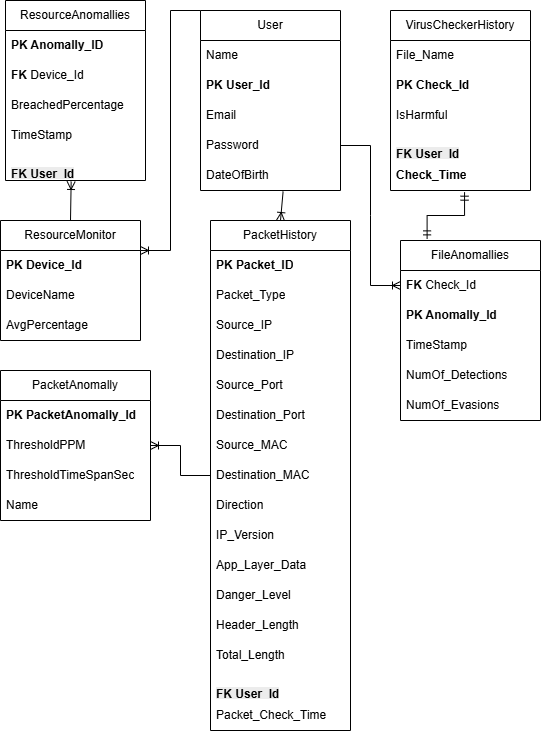

The diagram above was exported from draw.io. Its source (the exported page's mxGraphModel, read from the mxfile embedded in the PNG):
<mxGraphModel dx="1042" dy="626" grid="1" gridSize="10" guides="1" tooltips="1" connect="1" arrows="1" fold="1" page="1" pageScale="1" pageWidth="850" pageHeight="1100" math="0" shadow="0" extFonts="Permanent Marker^https://fonts.googleapis.com/css?family=Permanent+Marker">
  <root>
    <mxCell id="0" />
    <mxCell id="1" parent="0" />
    <mxCell id="X9YyR2qUDMPewK8zHflr-1" value="ResourceMonitor" style="swimlane;fontStyle=0;childLayout=stackLayout;horizontal=1;startSize=30;horizontalStack=0;resizeParent=1;resizeParentMax=0;resizeLast=0;collapsible=1;marginBottom=0;whiteSpace=wrap;html=1;" parent="1" vertex="1">
      <mxGeometry x="190" y="240" width="140" height="120" as="geometry" />
    </mxCell>
    <mxCell id="X9YyR2qUDMPewK8zHflr-2" value="&lt;b&gt;PK Device_Id&lt;/b&gt;" style="text;strokeColor=none;fillColor=none;align=left;verticalAlign=middle;spacingLeft=4;spacingRight=4;overflow=hidden;points=[[0,0.5],[1,0.5]];portConstraint=eastwest;rotatable=0;whiteSpace=wrap;html=1;" parent="X9YyR2qUDMPewK8zHflr-1" vertex="1">
      <mxGeometry y="30" width="140" height="30" as="geometry" />
    </mxCell>
    <mxCell id="X9YyR2qUDMPewK8zHflr-3" value="DeviceName" style="text;strokeColor=none;fillColor=none;align=left;verticalAlign=middle;spacingLeft=4;spacingRight=4;overflow=hidden;points=[[0,0.5],[1,0.5]];portConstraint=eastwest;rotatable=0;whiteSpace=wrap;html=1;" parent="X9YyR2qUDMPewK8zHflr-1" vertex="1">
      <mxGeometry y="60" width="140" height="30" as="geometry" />
    </mxCell>
    <mxCell id="X9YyR2qUDMPewK8zHflr-4" value="AvgPercentage" style="text;strokeColor=none;fillColor=none;align=left;verticalAlign=middle;spacingLeft=4;spacingRight=4;overflow=hidden;points=[[0,0.5],[1,0.5]];portConstraint=eastwest;rotatable=0;whiteSpace=wrap;html=1;" parent="X9YyR2qUDMPewK8zHflr-1" vertex="1">
      <mxGeometry y="90" width="140" height="30" as="geometry" />
    </mxCell>
    <mxCell id="X9YyR2qUDMPewK8zHflr-5" value="User" style="swimlane;fontStyle=0;childLayout=stackLayout;horizontal=1;startSize=30;horizontalStack=0;resizeParent=1;resizeParentMax=0;resizeLast=0;collapsible=1;marginBottom=0;whiteSpace=wrap;html=1;" parent="1" vertex="1">
      <mxGeometry x="390" y="30" width="140" height="180" as="geometry">
        <mxRectangle x="355" y="30" width="70" height="30" as="alternateBounds" />
      </mxGeometry>
    </mxCell>
    <mxCell id="X9YyR2qUDMPewK8zHflr-6" value="Name" style="text;strokeColor=none;fillColor=none;align=left;verticalAlign=middle;spacingLeft=4;spacingRight=4;overflow=hidden;points=[[0,0.5],[1,0.5]];portConstraint=eastwest;rotatable=0;whiteSpace=wrap;html=1;" parent="X9YyR2qUDMPewK8zHflr-5" vertex="1">
      <mxGeometry y="30" width="140" height="30" as="geometry" />
    </mxCell>
    <mxCell id="X9YyR2qUDMPewK8zHflr-26" value="&lt;b&gt;PK User_Id&lt;/b&gt;" style="text;strokeColor=none;fillColor=none;align=left;verticalAlign=middle;spacingLeft=4;spacingRight=4;overflow=hidden;points=[[0,0.5],[1,0.5]];portConstraint=eastwest;rotatable=0;whiteSpace=wrap;html=1;" parent="X9YyR2qUDMPewK8zHflr-5" vertex="1">
      <mxGeometry y="60" width="140" height="30" as="geometry" />
    </mxCell>
    <mxCell id="X9YyR2qUDMPewK8zHflr-7" value="Email" style="text;strokeColor=none;fillColor=none;align=left;verticalAlign=middle;spacingLeft=4;spacingRight=4;overflow=hidden;points=[[0,0.5],[1,0.5]];portConstraint=eastwest;rotatable=0;whiteSpace=wrap;html=1;" parent="X9YyR2qUDMPewK8zHflr-5" vertex="1">
      <mxGeometry y="90" width="140" height="30" as="geometry" />
    </mxCell>
    <mxCell id="X9YyR2qUDMPewK8zHflr-8" value="Password" style="text;strokeColor=none;fillColor=none;align=left;verticalAlign=middle;spacingLeft=4;spacingRight=4;overflow=hidden;points=[[0,0.5],[1,0.5]];portConstraint=eastwest;rotatable=0;whiteSpace=wrap;html=1;" parent="X9YyR2qUDMPewK8zHflr-5" vertex="1">
      <mxGeometry y="120" width="140" height="30" as="geometry" />
    </mxCell>
    <mxCell id="X9YyR2qUDMPewK8zHflr-25" value="DateOfBirth" style="text;strokeColor=none;fillColor=none;align=left;verticalAlign=middle;spacingLeft=4;spacingRight=4;overflow=hidden;points=[[0,0.5],[1,0.5]];portConstraint=eastwest;rotatable=0;whiteSpace=wrap;html=1;" parent="X9YyR2qUDMPewK8zHflr-5" vertex="1">
      <mxGeometry y="150" width="140" height="30" as="geometry" />
    </mxCell>
    <mxCell id="X9YyR2qUDMPewK8zHflr-9" value="VirusCheckerHistory" style="swimlane;fontStyle=0;childLayout=stackLayout;horizontal=1;startSize=30;horizontalStack=0;resizeParent=1;resizeParentMax=0;resizeLast=0;collapsible=1;marginBottom=0;whiteSpace=wrap;html=1;" parent="1" vertex="1">
      <mxGeometry x="580" y="30" width="140" height="180" as="geometry" />
    </mxCell>
    <mxCell id="X9YyR2qUDMPewK8zHflr-10" value="File_Name" style="text;strokeColor=none;fillColor=none;align=left;verticalAlign=middle;spacingLeft=4;spacingRight=4;overflow=hidden;points=[[0,0.5],[1,0.5]];portConstraint=eastwest;rotatable=0;whiteSpace=wrap;html=1;" parent="X9YyR2qUDMPewK8zHflr-9" vertex="1">
      <mxGeometry y="30" width="140" height="30" as="geometry" />
    </mxCell>
    <mxCell id="X9YyR2qUDMPewK8zHflr-11" value="&lt;b&gt;PK Check_Id&lt;/b&gt;" style="text;strokeColor=none;fillColor=none;align=left;verticalAlign=middle;spacingLeft=4;spacingRight=4;overflow=hidden;points=[[0,0.5],[1,0.5]];portConstraint=eastwest;rotatable=0;whiteSpace=wrap;html=1;" parent="X9YyR2qUDMPewK8zHflr-9" vertex="1">
      <mxGeometry y="60" width="140" height="30" as="geometry" />
    </mxCell>
    <mxCell id="X9YyR2qUDMPewK8zHflr-12" value="IsHarmful" style="text;strokeColor=none;fillColor=none;align=left;verticalAlign=middle;spacingLeft=4;spacingRight=4;overflow=hidden;points=[[0,0.5],[1,0.5]];portConstraint=eastwest;rotatable=0;whiteSpace=wrap;html=1;" parent="X9YyR2qUDMPewK8zHflr-9" vertex="1">
      <mxGeometry y="90" width="140" height="30" as="geometry" />
    </mxCell>
    <mxCell id="IbdPdppTVA99QGupkSqI-10" value="&lt;br&gt;&lt;b style=&quot;forced-color-adjust: none; color: rgb(0, 0, 0); font-family: Helvetica; font-size: 12px; font-style: normal; font-variant-ligatures: normal; font-variant-caps: normal; letter-spacing: normal; orphans: 2; text-align: left; text-indent: 0px; text-transform: none; widows: 2; word-spacing: 0px; -webkit-text-stroke-width: 0px; white-space: normal; background-color: rgb(236, 236, 236); text-decoration-thickness: initial; text-decoration-style: initial; text-decoration-color: initial;&quot;&gt;FK User_Id&lt;/b&gt;" style="text;strokeColor=none;fillColor=none;align=left;verticalAlign=middle;spacingLeft=4;spacingRight=4;overflow=hidden;points=[[0,0.5],[1,0.5]];portConstraint=eastwest;rotatable=0;whiteSpace=wrap;html=1;" parent="X9YyR2qUDMPewK8zHflr-9" vertex="1">
      <mxGeometry y="120" width="140" height="30" as="geometry" />
    </mxCell>
    <mxCell id="IbdPdppTVA99QGupkSqI-12" value="&lt;b&gt;Check_Time&lt;/b&gt;" style="text;strokeColor=none;fillColor=none;align=left;verticalAlign=middle;spacingLeft=4;spacingRight=4;overflow=hidden;points=[[0,0.5],[1,0.5]];portConstraint=eastwest;rotatable=0;whiteSpace=wrap;html=1;" parent="X9YyR2qUDMPewK8zHflr-9" vertex="1">
      <mxGeometry y="150" width="140" height="30" as="geometry" />
    </mxCell>
    <mxCell id="X9YyR2qUDMPewK8zHflr-13" value="PacketHistory" style="swimlane;fontStyle=0;childLayout=stackLayout;horizontal=1;startSize=30;horizontalStack=0;resizeParent=1;resizeParentMax=0;resizeLast=0;collapsible=1;marginBottom=0;whiteSpace=wrap;html=1;" parent="1" vertex="1">
      <mxGeometry x="400" y="240" width="140" height="510" as="geometry" />
    </mxCell>
    <mxCell id="X9YyR2qUDMPewK8zHflr-14" value="&lt;b&gt;PK Packet_ID&lt;/b&gt;" style="text;strokeColor=none;fillColor=none;align=left;verticalAlign=middle;spacingLeft=4;spacingRight=4;overflow=hidden;points=[[0,0.5],[1,0.5]];portConstraint=eastwest;rotatable=0;whiteSpace=wrap;html=1;" parent="X9YyR2qUDMPewK8zHflr-13" vertex="1">
      <mxGeometry y="30" width="140" height="30" as="geometry" />
    </mxCell>
    <mxCell id="X9YyR2qUDMPewK8zHflr-15" value="Packet_Type" style="text;strokeColor=none;fillColor=none;align=left;verticalAlign=middle;spacingLeft=4;spacingRight=4;overflow=hidden;points=[[0,0.5],[1,0.5]];portConstraint=eastwest;rotatable=0;whiteSpace=wrap;html=1;" parent="X9YyR2qUDMPewK8zHflr-13" vertex="1">
      <mxGeometry y="60" width="140" height="30" as="geometry" />
    </mxCell>
    <mxCell id="X9YyR2qUDMPewK8zHflr-16" value="Source_IP" style="text;strokeColor=none;fillColor=none;align=left;verticalAlign=middle;spacingLeft=4;spacingRight=4;overflow=hidden;points=[[0,0.5],[1,0.5]];portConstraint=eastwest;rotatable=0;whiteSpace=wrap;html=1;" parent="X9YyR2qUDMPewK8zHflr-13" vertex="1">
      <mxGeometry y="90" width="140" height="30" as="geometry" />
    </mxCell>
    <mxCell id="X9YyR2qUDMPewK8zHflr-34" value="Destination_IP" style="text;strokeColor=none;fillColor=none;align=left;verticalAlign=middle;spacingLeft=4;spacingRight=4;overflow=hidden;points=[[0,0.5],[1,0.5]];portConstraint=eastwest;rotatable=0;whiteSpace=wrap;html=1;" parent="X9YyR2qUDMPewK8zHflr-13" vertex="1">
      <mxGeometry y="120" width="140" height="30" as="geometry" />
    </mxCell>
    <mxCell id="X9YyR2qUDMPewK8zHflr-35" value="Source_Port" style="text;strokeColor=none;fillColor=none;align=left;verticalAlign=middle;spacingLeft=4;spacingRight=4;overflow=hidden;points=[[0,0.5],[1,0.5]];portConstraint=eastwest;rotatable=0;whiteSpace=wrap;html=1;" parent="X9YyR2qUDMPewK8zHflr-13" vertex="1">
      <mxGeometry y="150" width="140" height="30" as="geometry" />
    </mxCell>
    <mxCell id="X9YyR2qUDMPewK8zHflr-36" value="Destination_Port" style="text;strokeColor=none;fillColor=none;align=left;verticalAlign=middle;spacingLeft=4;spacingRight=4;overflow=hidden;points=[[0,0.5],[1,0.5]];portConstraint=eastwest;rotatable=0;whiteSpace=wrap;html=1;" parent="X9YyR2qUDMPewK8zHflr-13" vertex="1">
      <mxGeometry y="180" width="140" height="30" as="geometry" />
    </mxCell>
    <mxCell id="X9YyR2qUDMPewK8zHflr-37" value="Source_MAC" style="text;strokeColor=none;fillColor=none;align=left;verticalAlign=middle;spacingLeft=4;spacingRight=4;overflow=hidden;points=[[0,0.5],[1,0.5]];portConstraint=eastwest;rotatable=0;whiteSpace=wrap;html=1;" parent="X9YyR2qUDMPewK8zHflr-13" vertex="1">
      <mxGeometry y="210" width="140" height="30" as="geometry" />
    </mxCell>
    <mxCell id="X9YyR2qUDMPewK8zHflr-38" value="&lt;span style=&quot;color: rgba(0, 0, 0, 0); font-family: monospace; font-size: 0px; text-wrap-mode: nowrap;&quot;&gt;%3CmxGraphModel%3E%3Croot%3E%3CmxCell%20id%3D%220%22%2F%3E%3CmxCell%20id%3D%221%22%20parent%3D%220%22%2F%3E%3CmxCell%20id%3D%222%22%20value%3D%22Source_MAC%22%20style%3D%22text%3BstrokeColor%3Dnone%3BfillColor%3Dnone%3Balign%3Dleft%3BverticalAlign%3Dmiddle%3BspacingLeft%3D4%3BspacingRight%3D4%3Boverflow%3Dhidden%3Bpoints%3D%5B%5B0%2C0.5%5D%2C%5B1%2C0.5%5D%5D%3BportConstraint%3Deastwest%3Brotatable%3D0%3BwhiteSpace%3Dwrap%3Bhtml%3D1%3B%22%20vertex%3D%221%22%20parent%3D%221%22%3E%3CmxGeometry%20x%3D%2230%22%20y%3D%22440%22%20width%3D%22140%22%20height%3D%2230%22%20as%3D%22geometry%22%2F%3E%3C%2FmxCell%3E%3C%2Froot%3E%3C%2FmxGraphModel%3E&lt;/span&gt;Destination_MAC" style="text;strokeColor=none;fillColor=none;align=left;verticalAlign=middle;spacingLeft=4;spacingRight=4;overflow=hidden;points=[[0,0.5],[1,0.5]];portConstraint=eastwest;rotatable=0;whiteSpace=wrap;html=1;" parent="X9YyR2qUDMPewK8zHflr-13" vertex="1">
      <mxGeometry y="240" width="140" height="30" as="geometry" />
    </mxCell>
    <mxCell id="X9YyR2qUDMPewK8zHflr-39" value="Direction" style="text;strokeColor=none;fillColor=none;align=left;verticalAlign=middle;spacingLeft=4;spacingRight=4;overflow=hidden;points=[[0,0.5],[1,0.5]];portConstraint=eastwest;rotatable=0;whiteSpace=wrap;html=1;" parent="X9YyR2qUDMPewK8zHflr-13" vertex="1">
      <mxGeometry y="270" width="140" height="30" as="geometry" />
    </mxCell>
    <mxCell id="X9YyR2qUDMPewK8zHflr-40" value="IP_Version" style="text;strokeColor=none;fillColor=none;align=left;verticalAlign=middle;spacingLeft=4;spacingRight=4;overflow=hidden;points=[[0,0.5],[1,0.5]];portConstraint=eastwest;rotatable=0;whiteSpace=wrap;html=1;" parent="X9YyR2qUDMPewK8zHflr-13" vertex="1">
      <mxGeometry y="300" width="140" height="30" as="geometry" />
    </mxCell>
    <mxCell id="X9YyR2qUDMPewK8zHflr-41" value="App_Layer_Data" style="text;strokeColor=none;fillColor=none;align=left;verticalAlign=middle;spacingLeft=4;spacingRight=4;overflow=hidden;points=[[0,0.5],[1,0.5]];portConstraint=eastwest;rotatable=0;whiteSpace=wrap;html=1;" parent="X9YyR2qUDMPewK8zHflr-13" vertex="1">
      <mxGeometry y="330" width="140" height="30" as="geometry" />
    </mxCell>
    <mxCell id="X9YyR2qUDMPewK8zHflr-42" value="Danger_Level" style="text;strokeColor=none;fillColor=none;align=left;verticalAlign=middle;spacingLeft=4;spacingRight=4;overflow=hidden;points=[[0,0.5],[1,0.5]];portConstraint=eastwest;rotatable=0;whiteSpace=wrap;html=1;" parent="X9YyR2qUDMPewK8zHflr-13" vertex="1">
      <mxGeometry y="360" width="140" height="30" as="geometry" />
    </mxCell>
    <mxCell id="IbdPdppTVA99QGupkSqI-5" value="Header_Length" style="text;strokeColor=none;fillColor=none;align=left;verticalAlign=middle;spacingLeft=4;spacingRight=4;overflow=hidden;points=[[0,0.5],[1,0.5]];portConstraint=eastwest;rotatable=0;whiteSpace=wrap;html=1;" parent="X9YyR2qUDMPewK8zHflr-13" vertex="1">
      <mxGeometry y="390" width="140" height="30" as="geometry" />
    </mxCell>
    <mxCell id="IbdPdppTVA99QGupkSqI-6" value="Total_Length" style="text;strokeColor=none;fillColor=none;align=left;verticalAlign=middle;spacingLeft=4;spacingRight=4;overflow=hidden;points=[[0,0.5],[1,0.5]];portConstraint=eastwest;rotatable=0;whiteSpace=wrap;html=1;" parent="X9YyR2qUDMPewK8zHflr-13" vertex="1">
      <mxGeometry y="420" width="140" height="30" as="geometry" />
    </mxCell>
    <mxCell id="IbdPdppTVA99QGupkSqI-9" value="&lt;br&gt;&lt;b style=&quot;forced-color-adjust: none; color: rgb(0, 0, 0); font-family: Helvetica; font-size: 12px; font-style: normal; font-variant-ligatures: normal; font-variant-caps: normal; letter-spacing: normal; orphans: 2; text-align: left; text-indent: 0px; text-transform: none; widows: 2; word-spacing: 0px; -webkit-text-stroke-width: 0px; white-space: normal; background-color: rgb(236, 236, 236); text-decoration-thickness: initial; text-decoration-style: initial; text-decoration-color: initial;&quot;&gt;FK User_Id&lt;/b&gt;" style="text;strokeColor=none;fillColor=none;align=left;verticalAlign=middle;spacingLeft=4;spacingRight=4;overflow=hidden;points=[[0,0.5],[1,0.5]];portConstraint=eastwest;rotatable=0;whiteSpace=wrap;html=1;" parent="X9YyR2qUDMPewK8zHflr-13" vertex="1">
      <mxGeometry y="450" width="140" height="30" as="geometry" />
    </mxCell>
    <mxCell id="IbdPdppTVA99QGupkSqI-11" value="Packet_Check_Time" style="text;strokeColor=none;fillColor=none;align=left;verticalAlign=middle;spacingLeft=4;spacingRight=4;overflow=hidden;points=[[0,0.5],[1,0.5]];portConstraint=eastwest;rotatable=0;whiteSpace=wrap;html=1;" parent="X9YyR2qUDMPewK8zHflr-13" vertex="1">
      <mxGeometry y="480" width="140" height="30" as="geometry" />
    </mxCell>
    <mxCell id="X9YyR2qUDMPewK8zHflr-17" value="PacketAnomally" style="swimlane;fontStyle=0;childLayout=stackLayout;horizontal=1;startSize=30;horizontalStack=0;resizeParent=1;resizeParentMax=0;resizeLast=0;collapsible=1;marginBottom=0;whiteSpace=wrap;html=1;" parent="1" vertex="1">
      <mxGeometry x="190" y="390" width="150" height="150" as="geometry" />
    </mxCell>
    <mxCell id="X9YyR2qUDMPewK8zHflr-18" value="&lt;b&gt;PK PacketAnomally_Id&lt;/b&gt;" style="text;strokeColor=none;fillColor=none;align=left;verticalAlign=middle;spacingLeft=4;spacingRight=4;overflow=hidden;points=[[0,0.5],[1,0.5]];portConstraint=eastwest;rotatable=0;whiteSpace=wrap;html=1;" parent="X9YyR2qUDMPewK8zHflr-17" vertex="1">
      <mxGeometry y="30" width="150" height="30" as="geometry" />
    </mxCell>
    <mxCell id="X9YyR2qUDMPewK8zHflr-19" value="ThresholdPPM" style="text;strokeColor=none;fillColor=none;align=left;verticalAlign=middle;spacingLeft=4;spacingRight=4;overflow=hidden;points=[[0,0.5],[1,0.5]];portConstraint=eastwest;rotatable=0;whiteSpace=wrap;html=1;" parent="X9YyR2qUDMPewK8zHflr-17" vertex="1">
      <mxGeometry y="60" width="150" height="30" as="geometry" />
    </mxCell>
    <mxCell id="X9YyR2qUDMPewK8zHflr-20" value="ThresholdTimeSpanSec" style="text;strokeColor=none;fillColor=none;align=left;verticalAlign=middle;spacingLeft=4;spacingRight=4;overflow=hidden;points=[[0,0.5],[1,0.5]];portConstraint=eastwest;rotatable=0;whiteSpace=wrap;html=1;" parent="X9YyR2qUDMPewK8zHflr-17" vertex="1">
      <mxGeometry y="90" width="150" height="30" as="geometry" />
    </mxCell>
    <mxCell id="X9YyR2qUDMPewK8zHflr-43" value="Name" style="text;strokeColor=none;fillColor=none;align=left;verticalAlign=middle;spacingLeft=4;spacingRight=4;overflow=hidden;points=[[0,0.5],[1,0.5]];portConstraint=eastwest;rotatable=0;whiteSpace=wrap;html=1;" parent="X9YyR2qUDMPewK8zHflr-17" vertex="1">
      <mxGeometry y="120" width="150" height="30" as="geometry" />
    </mxCell>
    <mxCell id="X9YyR2qUDMPewK8zHflr-21" value="FileAnomallies" style="swimlane;fontStyle=0;childLayout=stackLayout;horizontal=1;startSize=30;horizontalStack=0;resizeParent=1;resizeParentMax=0;resizeLast=0;collapsible=1;marginBottom=0;whiteSpace=wrap;html=1;" parent="1" vertex="1">
      <mxGeometry x="590" y="260" width="140" height="180" as="geometry" />
    </mxCell>
    <mxCell id="X9YyR2qUDMPewK8zHflr-23" value="&lt;b&gt;FK&amp;nbsp;&lt;/b&gt;Check_Id" style="text;strokeColor=none;fillColor=none;align=left;verticalAlign=middle;spacingLeft=4;spacingRight=4;overflow=hidden;points=[[0,0.5],[1,0.5]];portConstraint=eastwest;rotatable=0;whiteSpace=wrap;html=1;" parent="X9YyR2qUDMPewK8zHflr-21" vertex="1">
      <mxGeometry y="30" width="140" height="30" as="geometry" />
    </mxCell>
    <mxCell id="X9YyR2qUDMPewK8zHflr-24" value="&lt;b&gt;PK&amp;nbsp;Anomally_Id&lt;/b&gt;" style="text;strokeColor=none;fillColor=none;align=left;verticalAlign=middle;spacingLeft=4;spacingRight=4;overflow=hidden;points=[[0,0.5],[1,0.5]];portConstraint=eastwest;rotatable=0;whiteSpace=wrap;html=1;" parent="X9YyR2qUDMPewK8zHflr-21" vertex="1">
      <mxGeometry y="60" width="140" height="30" as="geometry" />
    </mxCell>
    <mxCell id="X9YyR2qUDMPewK8zHflr-48" value="TimeStamp" style="text;strokeColor=none;fillColor=none;align=left;verticalAlign=middle;spacingLeft=4;spacingRight=4;overflow=hidden;points=[[0,0.5],[1,0.5]];portConstraint=eastwest;rotatable=0;whiteSpace=wrap;html=1;" parent="X9YyR2qUDMPewK8zHflr-21" vertex="1">
      <mxGeometry y="90" width="140" height="30" as="geometry" />
    </mxCell>
    <mxCell id="X9YyR2qUDMPewK8zHflr-49" value="NumOf_Detections" style="text;strokeColor=none;fillColor=none;align=left;verticalAlign=middle;spacingLeft=4;spacingRight=4;overflow=hidden;points=[[0,0.5],[1,0.5]];portConstraint=eastwest;rotatable=0;whiteSpace=wrap;html=1;" parent="X9YyR2qUDMPewK8zHflr-21" vertex="1">
      <mxGeometry y="120" width="140" height="30" as="geometry" />
    </mxCell>
    <mxCell id="X9YyR2qUDMPewK8zHflr-50" value="NumOf_Evasions" style="text;strokeColor=none;fillColor=none;align=left;verticalAlign=middle;spacingLeft=4;spacingRight=4;overflow=hidden;points=[[0,0.5],[1,0.5]];portConstraint=eastwest;rotatable=0;whiteSpace=wrap;html=1;" parent="X9YyR2qUDMPewK8zHflr-21" vertex="1">
      <mxGeometry y="150" width="140" height="30" as="geometry" />
    </mxCell>
    <mxCell id="X9YyR2qUDMPewK8zHflr-27" value="ResourceAnomallies" style="swimlane;fontStyle=0;childLayout=stackLayout;horizontal=1;startSize=30;horizontalStack=0;resizeParent=1;resizeParentMax=0;resizeLast=0;collapsible=1;marginBottom=0;whiteSpace=wrap;html=1;" parent="1" vertex="1">
      <mxGeometry x="195" y="20" width="140" height="180" as="geometry" />
    </mxCell>
    <mxCell id="X9YyR2qUDMPewK8zHflr-28" value="&lt;b&gt;PK&amp;nbsp;Anomally_ID&lt;/b&gt;" style="text;strokeColor=none;fillColor=none;align=left;verticalAlign=middle;spacingLeft=4;spacingRight=4;overflow=hidden;points=[[0,0.5],[1,0.5]];portConstraint=eastwest;rotatable=0;whiteSpace=wrap;html=1;" parent="X9YyR2qUDMPewK8zHflr-27" vertex="1">
      <mxGeometry y="30" width="140" height="30" as="geometry" />
    </mxCell>
    <mxCell id="X9YyR2qUDMPewK8zHflr-29" value="&lt;b&gt;FK &lt;/b&gt;Device_Id" style="text;strokeColor=none;fillColor=none;align=left;verticalAlign=middle;spacingLeft=4;spacingRight=4;overflow=hidden;points=[[0,0.5],[1,0.5]];portConstraint=eastwest;rotatable=0;whiteSpace=wrap;html=1;" parent="X9YyR2qUDMPewK8zHflr-27" vertex="1">
      <mxGeometry y="60" width="140" height="30" as="geometry" />
    </mxCell>
    <mxCell id="X9YyR2qUDMPewK8zHflr-30" value="BreachedPercentage" style="text;strokeColor=none;fillColor=none;align=left;verticalAlign=middle;spacingLeft=4;spacingRight=4;overflow=hidden;points=[[0,0.5],[1,0.5]];portConstraint=eastwest;rotatable=0;whiteSpace=wrap;html=1;" parent="X9YyR2qUDMPewK8zHflr-27" vertex="1">
      <mxGeometry y="90" width="140" height="30" as="geometry" />
    </mxCell>
    <mxCell id="IbdPdppTVA99QGupkSqI-4" value="TimeStamp" style="text;strokeColor=none;fillColor=none;align=left;verticalAlign=middle;spacingLeft=4;spacingRight=4;overflow=hidden;points=[[0,0.5],[1,0.5]];portConstraint=eastwest;rotatable=0;whiteSpace=wrap;html=1;" parent="X9YyR2qUDMPewK8zHflr-27" vertex="1">
      <mxGeometry y="120" width="140" height="30" as="geometry" />
    </mxCell>
    <mxCell id="IbdPdppTVA99QGupkSqI-8" value="&lt;br&gt;&lt;b style=&quot;forced-color-adjust: none; color: rgb(0, 0, 0); font-family: Helvetica; font-size: 12px; font-style: normal; font-variant-ligatures: normal; font-variant-caps: normal; letter-spacing: normal; orphans: 2; text-align: left; text-indent: 0px; text-transform: none; widows: 2; word-spacing: 0px; -webkit-text-stroke-width: 0px; white-space: normal; background-color: rgb(236, 236, 236); text-decoration-thickness: initial; text-decoration-style: initial; text-decoration-color: initial;&quot;&gt;FK User_Id&lt;/b&gt;" style="text;strokeColor=none;fillColor=none;align=left;verticalAlign=middle;spacingLeft=4;spacingRight=4;overflow=hidden;points=[[0,0.5],[1,0.5]];portConstraint=eastwest;rotatable=0;whiteSpace=wrap;html=1;" parent="X9YyR2qUDMPewK8zHflr-27" vertex="1">
      <mxGeometry y="150" width="140" height="30" as="geometry" />
    </mxCell>
    <mxCell id="X9YyR2qUDMPewK8zHflr-45" value="" style="edgeStyle=elbowEdgeStyle;fontSize=12;html=1;endArrow=ERmandOne;startArrow=ERmandOne;rounded=0;entryX=0.529;entryY=1.056;entryDx=0;entryDy=0;elbow=vertical;exitX=0.19;exitY=-0.009;exitDx=0;exitDy=0;exitPerimeter=0;entryPerimeter=0;" parent="1" source="X9YyR2qUDMPewK8zHflr-21" target="IbdPdppTVA99QGupkSqI-12" edge="1">
      <mxGeometry width="100" height="100" relative="1" as="geometry">
        <mxPoint x="610" y="200" as="sourcePoint" />
        <mxPoint x="600" y="160" as="targetPoint" />
      </mxGeometry>
    </mxCell>
    <mxCell id="X9YyR2qUDMPewK8zHflr-46" value="" style="edgeStyle=entityRelationEdgeStyle;fontSize=12;html=1;endArrow=ERoneToMany;rounded=0;exitX=0;exitY=0;exitDx=0;exitDy=0;entryX=1;entryY=0.25;entryDx=0;entryDy=0;" parent="1" source="X9YyR2qUDMPewK8zHflr-5" target="X9YyR2qUDMPewK8zHflr-1" edge="1">
      <mxGeometry width="100" height="100" relative="1" as="geometry">
        <mxPoint x="260" y="70" as="sourcePoint" />
        <mxPoint x="360" y="-30" as="targetPoint" />
      </mxGeometry>
    </mxCell>
    <mxCell id="X9YyR2qUDMPewK8zHflr-47" value="" style="fontSize=12;html=1;endArrow=ERoneToMany;rounded=0;exitX=0.59;exitY=1.033;exitDx=0;exitDy=0;entryX=0.5;entryY=0;entryDx=0;entryDy=0;exitPerimeter=0;" parent="1" source="X9YyR2qUDMPewK8zHflr-25" target="X9YyR2qUDMPewK8zHflr-13" edge="1">
      <mxGeometry width="100" height="100" relative="1" as="geometry">
        <mxPoint x="410" y="380" as="sourcePoint" />
        <mxPoint x="510" y="280" as="targetPoint" />
      </mxGeometry>
    </mxCell>
    <mxCell id="X9YyR2qUDMPewK8zHflr-51" value="" style="edgeStyle=entityRelationEdgeStyle;fontSize=12;html=1;endArrow=ERoneToMany;rounded=0;exitX=1;exitY=0.5;exitDx=0;exitDy=0;entryX=0;entryY=0.5;entryDx=0;entryDy=0;" parent="1" source="X9YyR2qUDMPewK8zHflr-8" target="X9YyR2qUDMPewK8zHflr-23" edge="1">
      <mxGeometry width="100" height="100" relative="1" as="geometry">
        <mxPoint x="530" y="290" as="sourcePoint" />
        <mxPoint x="590" y="275.0000000000002" as="targetPoint" />
      </mxGeometry>
    </mxCell>
    <mxCell id="IbdPdppTVA99QGupkSqI-3" value="" style="fontSize=12;html=1;endArrow=ERoneToMany;rounded=0;entryX=0.469;entryY=1.033;entryDx=0;entryDy=0;entryPerimeter=0;exitX=0.5;exitY=0;exitDx=0;exitDy=0;" parent="1" source="X9YyR2qUDMPewK8zHflr-1" target="IbdPdppTVA99QGupkSqI-8" edge="1">
      <mxGeometry width="100" height="100" relative="1" as="geometry">
        <mxPoint x="360" y="300" as="sourcePoint" />
        <mxPoint x="460" y="200" as="targetPoint" />
      </mxGeometry>
    </mxCell>
    <mxCell id="IbdPdppTVA99QGupkSqI-13" value="" style="edgeStyle=entityRelationEdgeStyle;fontSize=12;html=1;endArrow=ERoneToMany;rounded=0;entryX=1;entryY=0.5;entryDx=0;entryDy=0;exitX=0;exitY=0.5;exitDx=0;exitDy=0;" parent="1" source="X9YyR2qUDMPewK8zHflr-38" target="X9YyR2qUDMPewK8zHflr-19" edge="1">
      <mxGeometry width="100" height="100" relative="1" as="geometry">
        <mxPoint x="310" y="630" as="sourcePoint" />
        <mxPoint x="410" y="530" as="targetPoint" />
      </mxGeometry>
    </mxCell>
  </root>
</mxGraphModel>